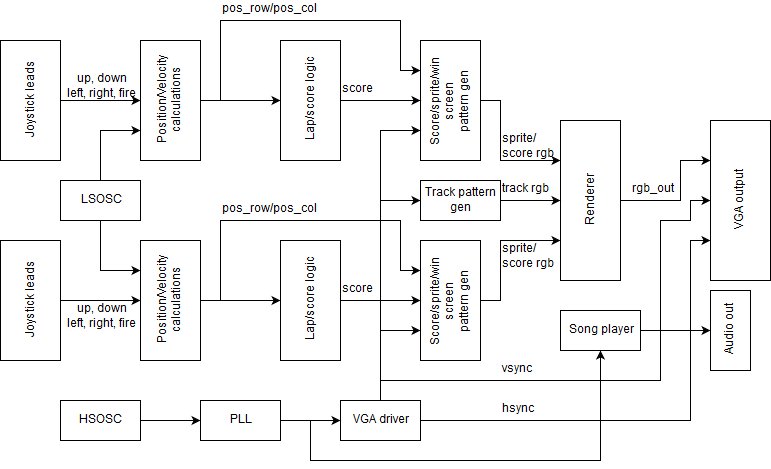

The diagram above was exported from draw.io. Its source (the exported page's mxGraphModel, read from the mxfile embedded in the PNG):
<mxGraphModel dx="1010" dy="589" grid="1" gridSize="10" guides="1" tooltips="1" connect="1" arrows="1" fold="1" page="1" pageScale="1" pageWidth="850" pageHeight="1100" math="0" shadow="0">
  <root>
    <mxCell id="0" />
    <mxCell id="1" parent="0" />
    <mxCell id="bwJXLF9unFpIBv0drlMh-6" style="edgeStyle=orthogonalEdgeStyle;rounded=0;orthogonalLoop=1;jettySize=auto;html=1;entryX=0.5;entryY=0;entryDx=0;entryDy=0;" parent="1" source="bwJXLF9unFpIBv0drlMh-2" target="bwJXLF9unFpIBv0drlMh-3" edge="1">
      <mxGeometry relative="1" as="geometry" />
    </mxCell>
    <mxCell id="bwJXLF9unFpIBv0drlMh-2" value="Joystick leads" style="rounded=0;whiteSpace=wrap;html=1;rotation=-90;" parent="1" vertex="1">
      <mxGeometry x="30" y="110" width="120" height="60" as="geometry" />
    </mxCell>
    <mxCell id="bwJXLF9unFpIBv0drlMh-7" style="edgeStyle=orthogonalEdgeStyle;rounded=0;orthogonalLoop=1;jettySize=auto;html=1;entryX=0.5;entryY=0;entryDx=0;entryDy=0;" parent="1" source="bwJXLF9unFpIBv0drlMh-3" target="bwJXLF9unFpIBv0drlMh-30" edge="1">
      <mxGeometry relative="1" as="geometry" />
    </mxCell>
    <mxCell id="bwJXLF9unFpIBv0drlMh-33" style="edgeStyle=orthogonalEdgeStyle;rounded=0;orthogonalLoop=1;jettySize=auto;html=1;exitX=0.5;exitY=1;exitDx=0;exitDy=0;entryX=0.75;entryY=0;entryDx=0;entryDy=0;" parent="1" source="bwJXLF9unFpIBv0drlMh-3" target="bwJXLF9unFpIBv0drlMh-4" edge="1">
      <mxGeometry relative="1" as="geometry">
        <mxPoint x="470" y="140" as="targetPoint" />
        <Array as="points">
          <mxPoint x="280" y="140" />
          <mxPoint x="280" y="60" />
          <mxPoint x="460" y="60" />
          <mxPoint x="460" y="110" />
        </Array>
      </mxGeometry>
    </mxCell>
    <mxCell id="bwJXLF9unFpIBv0drlMh-3" value="&lt;div&gt;Position/Velocity&lt;/div&gt;&lt;div&gt;calculations&lt;br&gt;&lt;/div&gt;" style="rounded=0;whiteSpace=wrap;html=1;rotation=-90;" parent="1" vertex="1">
      <mxGeometry x="170" y="110" width="120" height="60" as="geometry" />
    </mxCell>
    <mxCell id="bwJXLF9unFpIBv0drlMh-47" style="edgeStyle=orthogonalEdgeStyle;rounded=0;orthogonalLoop=1;jettySize=auto;html=1;exitX=0.5;exitY=1;exitDx=0;exitDy=0;entryX=0.75;entryY=0;entryDx=0;entryDy=0;" parent="1" source="bwJXLF9unFpIBv0drlMh-4" target="bwJXLF9unFpIBv0drlMh-18" edge="1">
      <mxGeometry relative="1" as="geometry">
        <Array as="points">
          <mxPoint x="560" y="140" />
          <mxPoint x="560" y="200" />
        </Array>
      </mxGeometry>
    </mxCell>
    <mxCell id="bwJXLF9unFpIBv0drlMh-4" value="&lt;div&gt;Score/sprite/win screen&lt;br&gt;&lt;/div&gt;&lt;div&gt;pattern gen&lt;/div&gt;" style="rounded=0;whiteSpace=wrap;html=1;rotation=-90;" parent="1" vertex="1">
      <mxGeometry x="450" y="110" width="120" height="60" as="geometry" />
    </mxCell>
    <mxCell id="bwJXLF9unFpIBv0drlMh-13" style="edgeStyle=orthogonalEdgeStyle;rounded=0;orthogonalLoop=1;jettySize=auto;html=1;entryX=0.5;entryY=0;entryDx=0;entryDy=0;" parent="1" source="bwJXLF9unFpIBv0drlMh-14" target="bwJXLF9unFpIBv0drlMh-16" edge="1">
      <mxGeometry relative="1" as="geometry" />
    </mxCell>
    <mxCell id="bwJXLF9unFpIBv0drlMh-14" value="Joystick leads" style="rounded=0;whiteSpace=wrap;html=1;rotation=-90;" parent="1" vertex="1">
      <mxGeometry x="30" y="310" width="120" height="60" as="geometry" />
    </mxCell>
    <mxCell id="bwJXLF9unFpIBv0drlMh-39" style="edgeStyle=orthogonalEdgeStyle;rounded=0;orthogonalLoop=1;jettySize=auto;html=1;entryX=0.5;entryY=0;entryDx=0;entryDy=0;" parent="1" source="bwJXLF9unFpIBv0drlMh-16" target="bwJXLF9unFpIBv0drlMh-37" edge="1">
      <mxGeometry relative="1" as="geometry" />
    </mxCell>
    <mxCell id="bwJXLF9unFpIBv0drlMh-41" style="edgeStyle=orthogonalEdgeStyle;rounded=0;orthogonalLoop=1;jettySize=auto;html=1;exitX=0.5;exitY=1;exitDx=0;exitDy=0;entryX=0.75;entryY=0;entryDx=0;entryDy=0;" parent="1" source="bwJXLF9unFpIBv0drlMh-16" target="bwJXLF9unFpIBv0drlMh-17" edge="1">
      <mxGeometry relative="1" as="geometry">
        <Array as="points">
          <mxPoint x="280" y="340" />
          <mxPoint x="280" y="260" />
          <mxPoint x="460" y="260" />
          <mxPoint x="460" y="310" />
        </Array>
      </mxGeometry>
    </mxCell>
    <mxCell id="bwJXLF9unFpIBv0drlMh-16" value="&lt;div&gt;Position/Velocity&lt;/div&gt;&lt;div&gt;calculations&lt;br&gt;&lt;/div&gt;" style="rounded=0;whiteSpace=wrap;html=1;rotation=-90;" parent="1" vertex="1">
      <mxGeometry x="170" y="310" width="120" height="60" as="geometry" />
    </mxCell>
    <mxCell id="bwJXLF9unFpIBv0drlMh-48" style="edgeStyle=orthogonalEdgeStyle;rounded=0;orthogonalLoop=1;jettySize=auto;html=1;exitX=0.5;exitY=1;exitDx=0;exitDy=0;entryX=0.25;entryY=0;entryDx=0;entryDy=0;" parent="1" source="bwJXLF9unFpIBv0drlMh-17" target="bwJXLF9unFpIBv0drlMh-18" edge="1">
      <mxGeometry relative="1" as="geometry">
        <Array as="points">
          <mxPoint x="560" y="340" />
          <mxPoint x="560" y="280" />
        </Array>
      </mxGeometry>
    </mxCell>
    <mxCell id="bwJXLF9unFpIBv0drlMh-17" value="&lt;div&gt;Score/sprite/win screen&lt;br&gt;&lt;/div&gt;&lt;div&gt; pattern gen&lt;/div&gt;" style="rounded=0;whiteSpace=wrap;html=1;rotation=-90;" parent="1" vertex="1">
      <mxGeometry x="450" y="310" width="120" height="60" as="geometry" />
    </mxCell>
    <mxCell id="bwJXLF9unFpIBv0drlMh-49" style="edgeStyle=orthogonalEdgeStyle;rounded=0;orthogonalLoop=1;jettySize=auto;html=1;exitX=0.5;exitY=1;exitDx=0;exitDy=0;entryX=0.75;entryY=0;entryDx=0;entryDy=0;" parent="1" source="bwJXLF9unFpIBv0drlMh-18" target="bwJXLF9unFpIBv0drlMh-50" edge="1">
      <mxGeometry relative="1" as="geometry">
        <mxPoint x="720" y="239.83333333333337" as="targetPoint" />
        <Array as="points">
          <mxPoint x="740" y="240" />
          <mxPoint x="740" y="200" />
        </Array>
      </mxGeometry>
    </mxCell>
    <mxCell id="bwJXLF9unFpIBv0drlMh-18" value="Renderer" style="rounded=0;whiteSpace=wrap;html=1;rotation=-90;" parent="1" vertex="1">
      <mxGeometry x="570" y="210" width="160" height="60" as="geometry" />
    </mxCell>
    <mxCell id="bwJXLF9unFpIBv0drlMh-20" style="edgeStyle=orthogonalEdgeStyle;rounded=0;orthogonalLoop=1;jettySize=auto;html=1;entryX=0.25;entryY=0;entryDx=0;entryDy=0;" parent="1" source="bwJXLF9unFpIBv0drlMh-19" target="bwJXLF9unFpIBv0drlMh-3" edge="1">
      <mxGeometry relative="1" as="geometry" />
    </mxCell>
    <mxCell id="bwJXLF9unFpIBv0drlMh-21" style="edgeStyle=orthogonalEdgeStyle;rounded=0;orthogonalLoop=1;jettySize=auto;html=1;entryX=0.75;entryY=0;entryDx=0;entryDy=0;" parent="1" source="bwJXLF9unFpIBv0drlMh-19" target="bwJXLF9unFpIBv0drlMh-16" edge="1">
      <mxGeometry relative="1" as="geometry" />
    </mxCell>
    <mxCell id="bwJXLF9unFpIBv0drlMh-19" value="LSOSC" style="rounded=0;whiteSpace=wrap;html=1;" parent="1" vertex="1">
      <mxGeometry x="120" y="220" width="80" height="40" as="geometry" />
    </mxCell>
    <mxCell id="bwJXLF9unFpIBv0drlMh-35" style="edgeStyle=orthogonalEdgeStyle;rounded=0;orthogonalLoop=1;jettySize=auto;html=1;entryX=0.25;entryY=0;entryDx=0;entryDy=0;" parent="1" source="bwJXLF9unFpIBv0drlMh-23" target="bwJXLF9unFpIBv0drlMh-4" edge="1">
      <mxGeometry relative="1" as="geometry" />
    </mxCell>
    <mxCell id="bwJXLF9unFpIBv0drlMh-42" style="edgeStyle=orthogonalEdgeStyle;rounded=0;orthogonalLoop=1;jettySize=auto;html=1;exitX=0.5;exitY=0;exitDx=0;exitDy=0;entryX=0.25;entryY=0;entryDx=0;entryDy=0;" parent="1" source="bwJXLF9unFpIBv0drlMh-23" target="bwJXLF9unFpIBv0drlMh-17" edge="1">
      <mxGeometry relative="1" as="geometry" />
    </mxCell>
    <mxCell id="bwJXLF9unFpIBv0drlMh-45" style="edgeStyle=orthogonalEdgeStyle;rounded=0;orthogonalLoop=1;jettySize=auto;html=1;exitX=0.5;exitY=0;exitDx=0;exitDy=0;entryX=0;entryY=0.5;entryDx=0;entryDy=0;" parent="1" source="bwJXLF9unFpIBv0drlMh-23" target="bwJXLF9unFpIBv0drlMh-44" edge="1">
      <mxGeometry relative="1" as="geometry" />
    </mxCell>
    <mxCell id="bwJXLF9unFpIBv0drlMh-51" style="edgeStyle=orthogonalEdgeStyle;rounded=0;orthogonalLoop=1;jettySize=auto;html=1;exitX=1;exitY=0.5;exitDx=0;exitDy=0;entryX=0.25;entryY=0;entryDx=0;entryDy=0;" parent="1" source="bwJXLF9unFpIBv0drlMh-23" target="bwJXLF9unFpIBv0drlMh-50" edge="1">
      <mxGeometry relative="1" as="geometry">
        <Array as="points">
          <mxPoint x="750" y="460" />
          <mxPoint x="750" y="280" />
        </Array>
      </mxGeometry>
    </mxCell>
    <mxCell id="bwJXLF9unFpIBv0drlMh-64" style="edgeStyle=orthogonalEdgeStyle;rounded=0;orthogonalLoop=1;jettySize=auto;html=1;exitX=0.5;exitY=0;exitDx=0;exitDy=0;entryX=0.5;entryY=0;entryDx=0;entryDy=0;" parent="1" source="bwJXLF9unFpIBv0drlMh-23" target="bwJXLF9unFpIBv0drlMh-50" edge="1">
      <mxGeometry relative="1" as="geometry">
        <Array as="points">
          <mxPoint x="440" y="420" />
          <mxPoint x="720" y="420" />
          <mxPoint x="720" y="260" />
          <mxPoint x="750" y="260" />
          <mxPoint x="750" y="240" />
        </Array>
      </mxGeometry>
    </mxCell>
    <mxCell id="bwJXLF9unFpIBv0drlMh-23" value="VGA driver" style="rounded=0;whiteSpace=wrap;html=1;" parent="1" vertex="1">
      <mxGeometry x="400" y="440" width="80" height="40" as="geometry" />
    </mxCell>
    <mxCell id="bwJXLF9unFpIBv0drlMh-26" style="edgeStyle=orthogonalEdgeStyle;rounded=0;orthogonalLoop=1;jettySize=auto;html=1;entryX=0;entryY=0.5;entryDx=0;entryDy=0;" parent="1" source="bwJXLF9unFpIBv0drlMh-24" target="bwJXLF9unFpIBv0drlMh-25" edge="1">
      <mxGeometry relative="1" as="geometry" />
    </mxCell>
    <mxCell id="bwJXLF9unFpIBv0drlMh-24" value="HSOSC" style="rounded=0;whiteSpace=wrap;html=1;" parent="1" vertex="1">
      <mxGeometry x="120" y="440" width="80" height="40" as="geometry" />
    </mxCell>
    <mxCell id="bwJXLF9unFpIBv0drlMh-27" style="edgeStyle=orthogonalEdgeStyle;rounded=0;orthogonalLoop=1;jettySize=auto;html=1;entryX=0;entryY=0.5;entryDx=0;entryDy=0;" parent="1" source="bwJXLF9unFpIBv0drlMh-25" target="bwJXLF9unFpIBv0drlMh-23" edge="1">
      <mxGeometry relative="1" as="geometry" />
    </mxCell>
    <mxCell id="Qa5qcrMGPqd9r2LQlQ-D-6" style="edgeStyle=orthogonalEdgeStyle;rounded=0;orthogonalLoop=1;jettySize=auto;html=1;exitX=1;exitY=0.5;exitDx=0;exitDy=0;entryX=0.5;entryY=1;entryDx=0;entryDy=0;" edge="1" parent="1" source="bwJXLF9unFpIBv0drlMh-25" target="Qa5qcrMGPqd9r2LQlQ-D-2">
      <mxGeometry relative="1" as="geometry">
        <Array as="points">
          <mxPoint x="370" y="460" />
          <mxPoint x="370" y="500" />
          <mxPoint x="660" y="500" />
        </Array>
      </mxGeometry>
    </mxCell>
    <mxCell id="bwJXLF9unFpIBv0drlMh-25" value="PLL" style="rounded=0;whiteSpace=wrap;html=1;" parent="1" vertex="1">
      <mxGeometry x="260" y="440" width="80" height="40" as="geometry" />
    </mxCell>
    <mxCell id="bwJXLF9unFpIBv0drlMh-34" style="edgeStyle=orthogonalEdgeStyle;rounded=0;orthogonalLoop=1;jettySize=auto;html=1;exitX=0.5;exitY=1;exitDx=0;exitDy=0;entryX=0.5;entryY=0;entryDx=0;entryDy=0;" parent="1" source="bwJXLF9unFpIBv0drlMh-30" target="bwJXLF9unFpIBv0drlMh-4" edge="1">
      <mxGeometry relative="1" as="geometry" />
    </mxCell>
    <mxCell id="bwJXLF9unFpIBv0drlMh-30" value="&lt;div&gt;Lap/score logic&lt;/div&gt;" style="rounded=0;whiteSpace=wrap;html=1;rotation=-90;" parent="1" vertex="1">
      <mxGeometry x="310" y="110" width="120" height="60" as="geometry" />
    </mxCell>
    <mxCell id="bwJXLF9unFpIBv0drlMh-40" style="edgeStyle=orthogonalEdgeStyle;rounded=0;orthogonalLoop=1;jettySize=auto;html=1;exitX=0.5;exitY=1;exitDx=0;exitDy=0;entryX=0.5;entryY=0;entryDx=0;entryDy=0;" parent="1" source="bwJXLF9unFpIBv0drlMh-37" target="bwJXLF9unFpIBv0drlMh-17" edge="1">
      <mxGeometry relative="1" as="geometry" />
    </mxCell>
    <mxCell id="bwJXLF9unFpIBv0drlMh-37" value="&lt;div&gt;Lap/score logic&lt;/div&gt;" style="rounded=0;whiteSpace=wrap;html=1;rotation=-90;" parent="1" vertex="1">
      <mxGeometry x="310" y="310" width="120" height="60" as="geometry" />
    </mxCell>
    <mxCell id="bwJXLF9unFpIBv0drlMh-46" style="edgeStyle=orthogonalEdgeStyle;rounded=0;orthogonalLoop=1;jettySize=auto;html=1;exitX=1;exitY=0.5;exitDx=0;exitDy=0;entryX=0.5;entryY=0;entryDx=0;entryDy=0;" parent="1" source="bwJXLF9unFpIBv0drlMh-44" target="bwJXLF9unFpIBv0drlMh-18" edge="1">
      <mxGeometry relative="1" as="geometry" />
    </mxCell>
    <mxCell id="bwJXLF9unFpIBv0drlMh-44" value="Track pattern gen" style="rounded=0;whiteSpace=wrap;html=1;" parent="1" vertex="1">
      <mxGeometry x="480" y="220" width="80" height="40" as="geometry" />
    </mxCell>
    <mxCell id="bwJXLF9unFpIBv0drlMh-50" value="VGA output" style="rounded=0;whiteSpace=wrap;html=1;rotation=-90;" parent="1" vertex="1">
      <mxGeometry x="720" y="210" width="160" height="60" as="geometry" />
    </mxCell>
    <mxCell id="bwJXLF9unFpIBv0drlMh-54" value="&lt;div&gt;hsync&lt;/div&gt;&lt;div&gt;&lt;br&gt;&lt;/div&gt;" style="text;html=1;resizable=0;points=[];autosize=1;align=left;verticalAlign=top;spacingTop=-4;" parent="1" vertex="1">
      <mxGeometry x="560" y="440" width="50" height="30" as="geometry" />
    </mxCell>
    <mxCell id="bwJXLF9unFpIBv0drlMh-55" value="rgb_out" style="text;html=1;resizable=0;points=[];autosize=1;align=left;verticalAlign=top;spacingTop=-4;" parent="1" vertex="1">
      <mxGeometry x="690" y="220" width="50" height="20" as="geometry" />
    </mxCell>
    <mxCell id="bwJXLF9unFpIBv0drlMh-56" value="sprite/&lt;br&gt;score rgb" style="text;html=1;resizable=0;points=[];autosize=1;align=left;verticalAlign=top;spacingTop=-4;" parent="1" vertex="1">
      <mxGeometry x="560" y="280" width="70" height="30" as="geometry" />
    </mxCell>
    <mxCell id="bwJXLF9unFpIBv0drlMh-57" value="sprite/&lt;br&gt;score rgb" style="text;html=1;resizable=0;points=[];autosize=1;align=left;verticalAlign=top;spacingTop=-4;" parent="1" vertex="1">
      <mxGeometry x="560" y="170" width="70" height="30" as="geometry" />
    </mxCell>
    <mxCell id="bwJXLF9unFpIBv0drlMh-59" value="track rgb" style="text;html=1;resizable=0;points=[];autosize=1;align=left;verticalAlign=top;spacingTop=-4;" parent="1" vertex="1">
      <mxGeometry x="560" y="220" width="60" height="20" as="geometry" />
    </mxCell>
    <mxCell id="bwJXLF9unFpIBv0drlMh-60" value="&lt;div&gt;up, down&lt;/div&gt;&lt;div align=&quot;center&quot;&gt;left, right, fire&lt;br&gt;&lt;/div&gt;" style="text;html=1;resizable=0;points=[];autosize=1;align=center;verticalAlign=top;spacingTop=-4;" parent="1" vertex="1">
      <mxGeometry x="120" y="340" width="80" height="30" as="geometry" />
    </mxCell>
    <mxCell id="bwJXLF9unFpIBv0drlMh-61" value="&lt;div&gt;up, down&lt;/div&gt;&lt;div&gt;left, right, fire&lt;br&gt;&lt;/div&gt;" style="text;html=1;resizable=0;points=[];autosize=1;align=center;verticalAlign=top;spacingTop=-4;" parent="1" vertex="1">
      <mxGeometry x="120" y="110" width="80" height="30" as="geometry" />
    </mxCell>
    <mxCell id="bwJXLF9unFpIBv0drlMh-65" value="vsync" style="text;html=1;resizable=0;points=[];autosize=1;align=left;verticalAlign=top;spacingTop=-4;" parent="1" vertex="1">
      <mxGeometry x="560" y="400" width="50" height="20" as="geometry" />
    </mxCell>
    <mxCell id="bwJXLF9unFpIBv0drlMh-66" value="score" style="text;html=1;resizable=0;points=[];autosize=1;align=left;verticalAlign=top;spacingTop=-4;" parent="1" vertex="1">
      <mxGeometry x="399.5" y="120" width="50" height="20" as="geometry" />
    </mxCell>
    <mxCell id="bwJXLF9unFpIBv0drlMh-67" value="score" style="text;html=1;resizable=0;points=[];autosize=1;align=left;verticalAlign=top;spacingTop=-4;" parent="1" vertex="1">
      <mxGeometry x="400" y="320" width="50" height="20" as="geometry" />
    </mxCell>
    <mxCell id="bwJXLF9unFpIBv0drlMh-68" value="pos_row/pos_col" style="text;html=1;resizable=0;points=[];autosize=1;align=left;verticalAlign=top;spacingTop=-4;" parent="1" vertex="1">
      <mxGeometry x="280" y="240" width="100" height="20" as="geometry" />
    </mxCell>
    <mxCell id="bwJXLF9unFpIBv0drlMh-69" value="pos_row/pos_col" style="text;html=1;resizable=0;points=[];autosize=1;align=left;verticalAlign=top;spacingTop=-4;" parent="1" vertex="1">
      <mxGeometry x="280" y="40" width="100" height="20" as="geometry" />
    </mxCell>
    <mxCell id="Qa5qcrMGPqd9r2LQlQ-D-7" style="edgeStyle=orthogonalEdgeStyle;rounded=0;orthogonalLoop=1;jettySize=auto;html=1;exitX=1;exitY=0.5;exitDx=0;exitDy=0;entryX=0.5;entryY=0;entryDx=0;entryDy=0;" edge="1" parent="1" source="Qa5qcrMGPqd9r2LQlQ-D-2" target="Qa5qcrMGPqd9r2LQlQ-D-5">
      <mxGeometry relative="1" as="geometry" />
    </mxCell>
    <mxCell id="Qa5qcrMGPqd9r2LQlQ-D-2" value="Song player" style="rounded=0;whiteSpace=wrap;html=1;rotation=0;" vertex="1" parent="1">
      <mxGeometry x="620" y="350" width="80" height="40" as="geometry" />
    </mxCell>
    <mxCell id="Qa5qcrMGPqd9r2LQlQ-D-5" value="Audio out" style="rounded=0;whiteSpace=wrap;html=1;rotation=-90;" vertex="1" parent="1">
      <mxGeometry x="750" y="350" width="80" height="40" as="geometry" />
    </mxCell>
  </root>
</mxGraphModel>